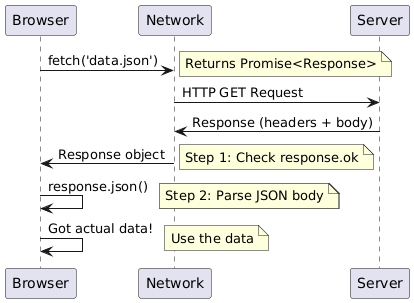

The diagram above was rendered by PlantUML. Its source (embedded in the PNG):
@startuml
participant Browser
participant Network
participant Server

Browser -> Network: fetch('data.json')
note right: Returns Promise<Response>
Network -> Server: HTTP GET Request
Server -> Network: Response (headers + body)
Network -> Browser: Response object
note right: Step 1: Check response.ok
Browser -> Browser: response.json()
note right: Returns Promise<Data>
note right: Step 2: Parse JSON body
Browser -> Browser: Got actual data!
note right: Use the data
@enduml